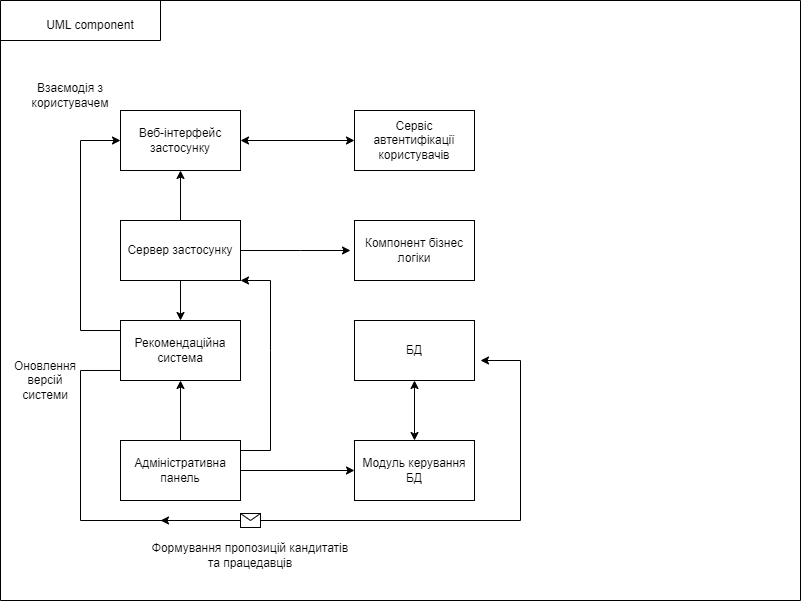

The diagram above was exported from draw.io. Its source (the exported page's mxGraphModel, read from the mxfile embedded in the PNG):
<mxGraphModel dx="1036" dy="614" grid="1" gridSize="10" guides="1" tooltips="1" connect="1" arrows="1" fold="1" page="1" pageScale="1" pageWidth="827" pageHeight="1169" background="#ffffff" math="0" shadow="0">
  <root>
    <mxCell id="0" />
    <mxCell id="1" parent="0" />
    <mxCell id="--wAq_asMoMUknQkZVXG-1" value="Веб-інтерфейс застосунку&lt;br&gt;" style="rounded=0;whiteSpace=wrap;html=1;" parent="1" vertex="1">
      <mxGeometry x="120" y="150" width="120" height="60" as="geometry" />
    </mxCell>
    <mxCell id="--wAq_asMoMUknQkZVXG-2" value="Сервер застосунку" style="rounded=0;whiteSpace=wrap;html=1;" parent="1" vertex="1">
      <mxGeometry x="120" y="260" width="120" height="60" as="geometry" />
    </mxCell>
    <mxCell id="--wAq_asMoMUknQkZVXG-3" value="Рекомендаційна система" style="rounded=0;whiteSpace=wrap;html=1;" parent="1" vertex="1">
      <mxGeometry x="120" y="360" width="120" height="60" as="geometry" />
    </mxCell>
    <mxCell id="--wAq_asMoMUknQkZVXG-4" value="" style="endArrow=classic;html=1;rounded=0;exitX=0.5;exitY=1;exitDx=0;exitDy=0;entryX=0.5;entryY=0;entryDx=0;entryDy=0;" parent="1" source="--wAq_asMoMUknQkZVXG-2" target="--wAq_asMoMUknQkZVXG-3" edge="1">
      <mxGeometry width="50" height="50" relative="1" as="geometry">
        <mxPoint x="390" y="340" as="sourcePoint" />
        <mxPoint x="440" y="290" as="targetPoint" />
      </mxGeometry>
    </mxCell>
    <mxCell id="--wAq_asMoMUknQkZVXG-6" value="" style="endArrow=classic;html=1;rounded=0;entryX=0;entryY=0.5;entryDx=0;entryDy=0;" parent="1" target="--wAq_asMoMUknQkZVXG-1" edge="1">
      <mxGeometry width="50" height="50" relative="1" as="geometry">
        <mxPoint x="120" y="370" as="sourcePoint" />
        <mxPoint x="440" y="290" as="targetPoint" />
        <Array as="points">
          <mxPoint x="80" y="370" />
          <mxPoint x="80" y="180" />
        </Array>
      </mxGeometry>
    </mxCell>
    <mxCell id="--wAq_asMoMUknQkZVXG-7" value="" style="endArrow=classic;html=1;rounded=0;exitX=0.5;exitY=0;exitDx=0;exitDy=0;entryX=0.5;entryY=1;entryDx=0;entryDy=0;" parent="1" source="--wAq_asMoMUknQkZVXG-2" target="--wAq_asMoMUknQkZVXG-1" edge="1">
      <mxGeometry width="50" height="50" relative="1" as="geometry">
        <mxPoint x="390" y="340" as="sourcePoint" />
        <mxPoint x="440" y="290" as="targetPoint" />
      </mxGeometry>
    </mxCell>
    <mxCell id="--wAq_asMoMUknQkZVXG-8" value="Взаємодія з користувачем&lt;br&gt;" style="text;html=1;strokeColor=none;fillColor=none;align=center;verticalAlign=middle;whiteSpace=wrap;rounded=0;" parent="1" vertex="1">
      <mxGeometry x="40" y="120" width="60" height="30" as="geometry" />
    </mxCell>
    <mxCell id="--wAq_asMoMUknQkZVXG-9" value="БД" style="rounded=0;whiteSpace=wrap;html=1;" parent="1" vertex="1">
      <mxGeometry x="354" y="360" width="120" height="60" as="geometry" />
    </mxCell>
    <mxCell id="--wAq_asMoMUknQkZVXG-10" value="Модуль керування БД&lt;br&gt;" style="rounded=0;whiteSpace=wrap;html=1;" parent="1" vertex="1">
      <mxGeometry x="354" y="480" width="120" height="60" as="geometry" />
    </mxCell>
    <mxCell id="--wAq_asMoMUknQkZVXG-15" value="Адміністративна панель&lt;br&gt;" style="rounded=0;whiteSpace=wrap;html=1;" parent="1" vertex="1">
      <mxGeometry x="120" y="480" width="120" height="60" as="geometry" />
    </mxCell>
    <mxCell id="--wAq_asMoMUknQkZVXG-16" value="" style="endArrow=classic;html=1;rounded=0;exitX=1;exitY=0.5;exitDx=0;exitDy=0;entryX=0;entryY=0.5;entryDx=0;entryDy=0;" parent="1" source="--wAq_asMoMUknQkZVXG-15" target="--wAq_asMoMUknQkZVXG-10" edge="1">
      <mxGeometry width="50" height="50" relative="1" as="geometry">
        <mxPoint x="390" y="340" as="sourcePoint" />
        <mxPoint x="440" y="290" as="targetPoint" />
      </mxGeometry>
    </mxCell>
    <mxCell id="--wAq_asMoMUknQkZVXG-17" value="" style="endArrow=classic;html=1;rounded=0;entryX=1;entryY=1;entryDx=0;entryDy=0;" parent="1" target="--wAq_asMoMUknQkZVXG-2" edge="1">
      <mxGeometry width="50" height="50" relative="1" as="geometry">
        <mxPoint x="240" y="490" as="sourcePoint" />
        <mxPoint x="250" y="320" as="targetPoint" />
        <Array as="points">
          <mxPoint x="270" y="490" />
          <mxPoint x="270" y="390" />
          <mxPoint x="270" y="320" />
        </Array>
      </mxGeometry>
    </mxCell>
    <mxCell id="--wAq_asMoMUknQkZVXG-18" value="" style="endArrow=classic;html=1;rounded=0;exitX=0.5;exitY=0;exitDx=0;exitDy=0;entryX=0.5;entryY=1;entryDx=0;entryDy=0;" parent="1" source="--wAq_asMoMUknQkZVXG-15" target="--wAq_asMoMUknQkZVXG-3" edge="1">
      <mxGeometry width="50" height="50" relative="1" as="geometry">
        <mxPoint x="390" y="340" as="sourcePoint" />
        <mxPoint x="440" y="290" as="targetPoint" />
      </mxGeometry>
    </mxCell>
    <mxCell id="--wAq_asMoMUknQkZVXG-19" value="Оновлення версій системи" style="text;html=1;strokeColor=none;fillColor=none;align=center;verticalAlign=middle;whiteSpace=wrap;rounded=0;" parent="1" vertex="1">
      <mxGeometry x="10" y="400" width="70" height="40" as="geometry" />
    </mxCell>
    <mxCell id="--wAq_asMoMUknQkZVXG-20" value="Компонент бізнес логіки&lt;br&gt;" style="rounded=0;whiteSpace=wrap;html=1;" parent="1" vertex="1">
      <mxGeometry x="354" y="260" width="120" height="60" as="geometry" />
    </mxCell>
    <mxCell id="--wAq_asMoMUknQkZVXG-21" value="Сервіс автентифікації користувачів&lt;br&gt;" style="rounded=0;whiteSpace=wrap;html=1;" parent="1" vertex="1">
      <mxGeometry x="354" y="150" width="120" height="60" as="geometry" />
    </mxCell>
    <mxCell id="--wAq_asMoMUknQkZVXG-24" value="" style="endArrow=classic;startArrow=classic;html=1;rounded=0;entryX=0;entryY=0.5;entryDx=0;entryDy=0;exitX=1;exitY=0.5;exitDx=0;exitDy=0;" parent="1" source="--wAq_asMoMUknQkZVXG-1" target="--wAq_asMoMUknQkZVXG-21" edge="1">
      <mxGeometry width="50" height="50" relative="1" as="geometry">
        <mxPoint x="300" y="210" as="sourcePoint" />
        <mxPoint x="350" y="160" as="targetPoint" />
      </mxGeometry>
    </mxCell>
    <mxCell id="--wAq_asMoMUknQkZVXG-26" value="" style="endArrow=classic;startArrow=classic;html=1;rounded=0;exitX=0.5;exitY=0;exitDx=0;exitDy=0;entryX=0.5;entryY=1;entryDx=0;entryDy=0;" parent="1" source="--wAq_asMoMUknQkZVXG-10" target="--wAq_asMoMUknQkZVXG-9" edge="1">
      <mxGeometry width="50" height="50" relative="1" as="geometry">
        <mxPoint x="370" y="480" as="sourcePoint" />
        <mxPoint x="420" y="430" as="targetPoint" />
      </mxGeometry>
    </mxCell>
    <mxCell id="--wAq_asMoMUknQkZVXG-27" value="" style="endArrow=classic;html=1;rounded=0;exitX=1;exitY=0.5;exitDx=0;exitDy=0;" parent="1" source="--wAq_asMoMUknQkZVXG-2" edge="1">
      <mxGeometry width="50" height="50" relative="1" as="geometry">
        <mxPoint x="90" y="310" as="sourcePoint" />
        <mxPoint x="350" y="290" as="targetPoint" />
        <Array as="points">
          <mxPoint x="300" y="290" />
        </Array>
      </mxGeometry>
    </mxCell>
    <mxCell id="--wAq_asMoMUknQkZVXG-29" value="" style="endArrow=classic;html=1;rounded=0;exitX=0;exitY=0.833;exitDx=0;exitDy=0;exitPerimeter=0;" parent="1" source="--wAq_asMoMUknQkZVXG-3" edge="1">
      <mxGeometry width="50" height="50" relative="1" as="geometry">
        <mxPoint x="90" y="310" as="sourcePoint" />
        <mxPoint x="480" y="400" as="targetPoint" />
        <Array as="points">
          <mxPoint x="80" y="410" />
          <mxPoint x="80" y="560" />
          <mxPoint x="520" y="560" />
          <mxPoint x="520" y="400" />
        </Array>
      </mxGeometry>
    </mxCell>
    <mxCell id="--wAq_asMoMUknQkZVXG-32" value="" style="endArrow=classic;html=1;rounded=0;" parent="1" edge="1">
      <mxGeometry relative="1" as="geometry">
        <mxPoint x="340" y="560" as="sourcePoint" />
        <mxPoint x="160" y="560" as="targetPoint" />
        <Array as="points">
          <mxPoint x="280" y="560" />
        </Array>
      </mxGeometry>
    </mxCell>
    <mxCell id="--wAq_asMoMUknQkZVXG-33" value="" style="shape=message;html=1;outlineConnect=0;" parent="--wAq_asMoMUknQkZVXG-32" vertex="1">
      <mxGeometry width="20" height="14" relative="1" as="geometry">
        <mxPoint x="-10" y="-7" as="offset" />
      </mxGeometry>
    </mxCell>
    <mxCell id="--wAq_asMoMUknQkZVXG-34" value="Формування пропозицій кандитатів та працедавців&lt;br&gt;" style="text;html=1;strokeColor=none;fillColor=none;align=center;verticalAlign=middle;whiteSpace=wrap;rounded=0;" parent="1" vertex="1">
      <mxGeometry x="150" y="580" width="200" height="30" as="geometry" />
    </mxCell>
    <mxCell id="6jyvUWfZX5DsgEVy7QU6-3" value="" style="endArrow=none;html=1;rounded=0;" edge="1" parent="1">
      <mxGeometry width="50" height="50" relative="1" as="geometry">
        <mxPoint y="640" as="sourcePoint" />
        <mxPoint y="80" as="targetPoint" />
      </mxGeometry>
    </mxCell>
    <mxCell id="6jyvUWfZX5DsgEVy7QU6-4" value="" style="endArrow=none;html=1;rounded=0;" edge="1" parent="1">
      <mxGeometry width="50" height="50" relative="1" as="geometry">
        <mxPoint y="640" as="sourcePoint" />
        <mxPoint x="800" y="640" as="targetPoint" />
      </mxGeometry>
    </mxCell>
    <mxCell id="6jyvUWfZX5DsgEVy7QU6-5" value="" style="endArrow=none;html=1;rounded=0;" edge="1" parent="1">
      <mxGeometry width="50" height="50" relative="1" as="geometry">
        <mxPoint x="800" y="640" as="sourcePoint" />
        <mxPoint x="800" y="80" as="targetPoint" />
      </mxGeometry>
    </mxCell>
    <mxCell id="6jyvUWfZX5DsgEVy7QU6-6" value="" style="endArrow=none;html=1;rounded=0;" edge="1" parent="1">
      <mxGeometry width="50" height="50" relative="1" as="geometry">
        <mxPoint y="40" as="sourcePoint" />
        <mxPoint x="800" y="40" as="targetPoint" />
      </mxGeometry>
    </mxCell>
    <mxCell id="6jyvUWfZX5DsgEVy7QU6-7" value="UML component&lt;br&gt;" style="text;html=1;strokeColor=none;fillColor=none;align=center;verticalAlign=middle;whiteSpace=wrap;rounded=0;" vertex="1" parent="1">
      <mxGeometry x="30" y="50" width="120" height="30" as="geometry" />
    </mxCell>
    <mxCell id="6jyvUWfZX5DsgEVy7QU6-11" value="" style="endArrow=none;html=1;rounded=0;" edge="1" parent="1">
      <mxGeometry width="50" height="50" relative="1" as="geometry">
        <mxPoint y="90" as="sourcePoint" />
        <mxPoint y="40" as="targetPoint" />
      </mxGeometry>
    </mxCell>
    <mxCell id="6jyvUWfZX5DsgEVy7QU6-12" value="" style="endArrow=none;html=1;rounded=0;" edge="1" parent="1">
      <mxGeometry width="50" height="50" relative="1" as="geometry">
        <mxPoint x="800" y="100" as="sourcePoint" />
        <mxPoint x="800" y="40" as="targetPoint" />
      </mxGeometry>
    </mxCell>
    <mxCell id="6jyvUWfZX5DsgEVy7QU6-13" value="" style="endArrow=none;html=1;rounded=0;" edge="1" parent="1">
      <mxGeometry width="50" height="50" relative="1" as="geometry">
        <mxPoint x="160" y="80" as="sourcePoint" />
        <mxPoint y="80" as="targetPoint" />
      </mxGeometry>
    </mxCell>
    <mxCell id="6jyvUWfZX5DsgEVy7QU6-14" value="" style="endArrow=none;html=1;rounded=0;" edge="1" parent="1">
      <mxGeometry width="50" height="50" relative="1" as="geometry">
        <mxPoint x="160" y="80" as="sourcePoint" />
        <mxPoint x="160" y="40" as="targetPoint" />
      </mxGeometry>
    </mxCell>
  </root>
</mxGraphModel>